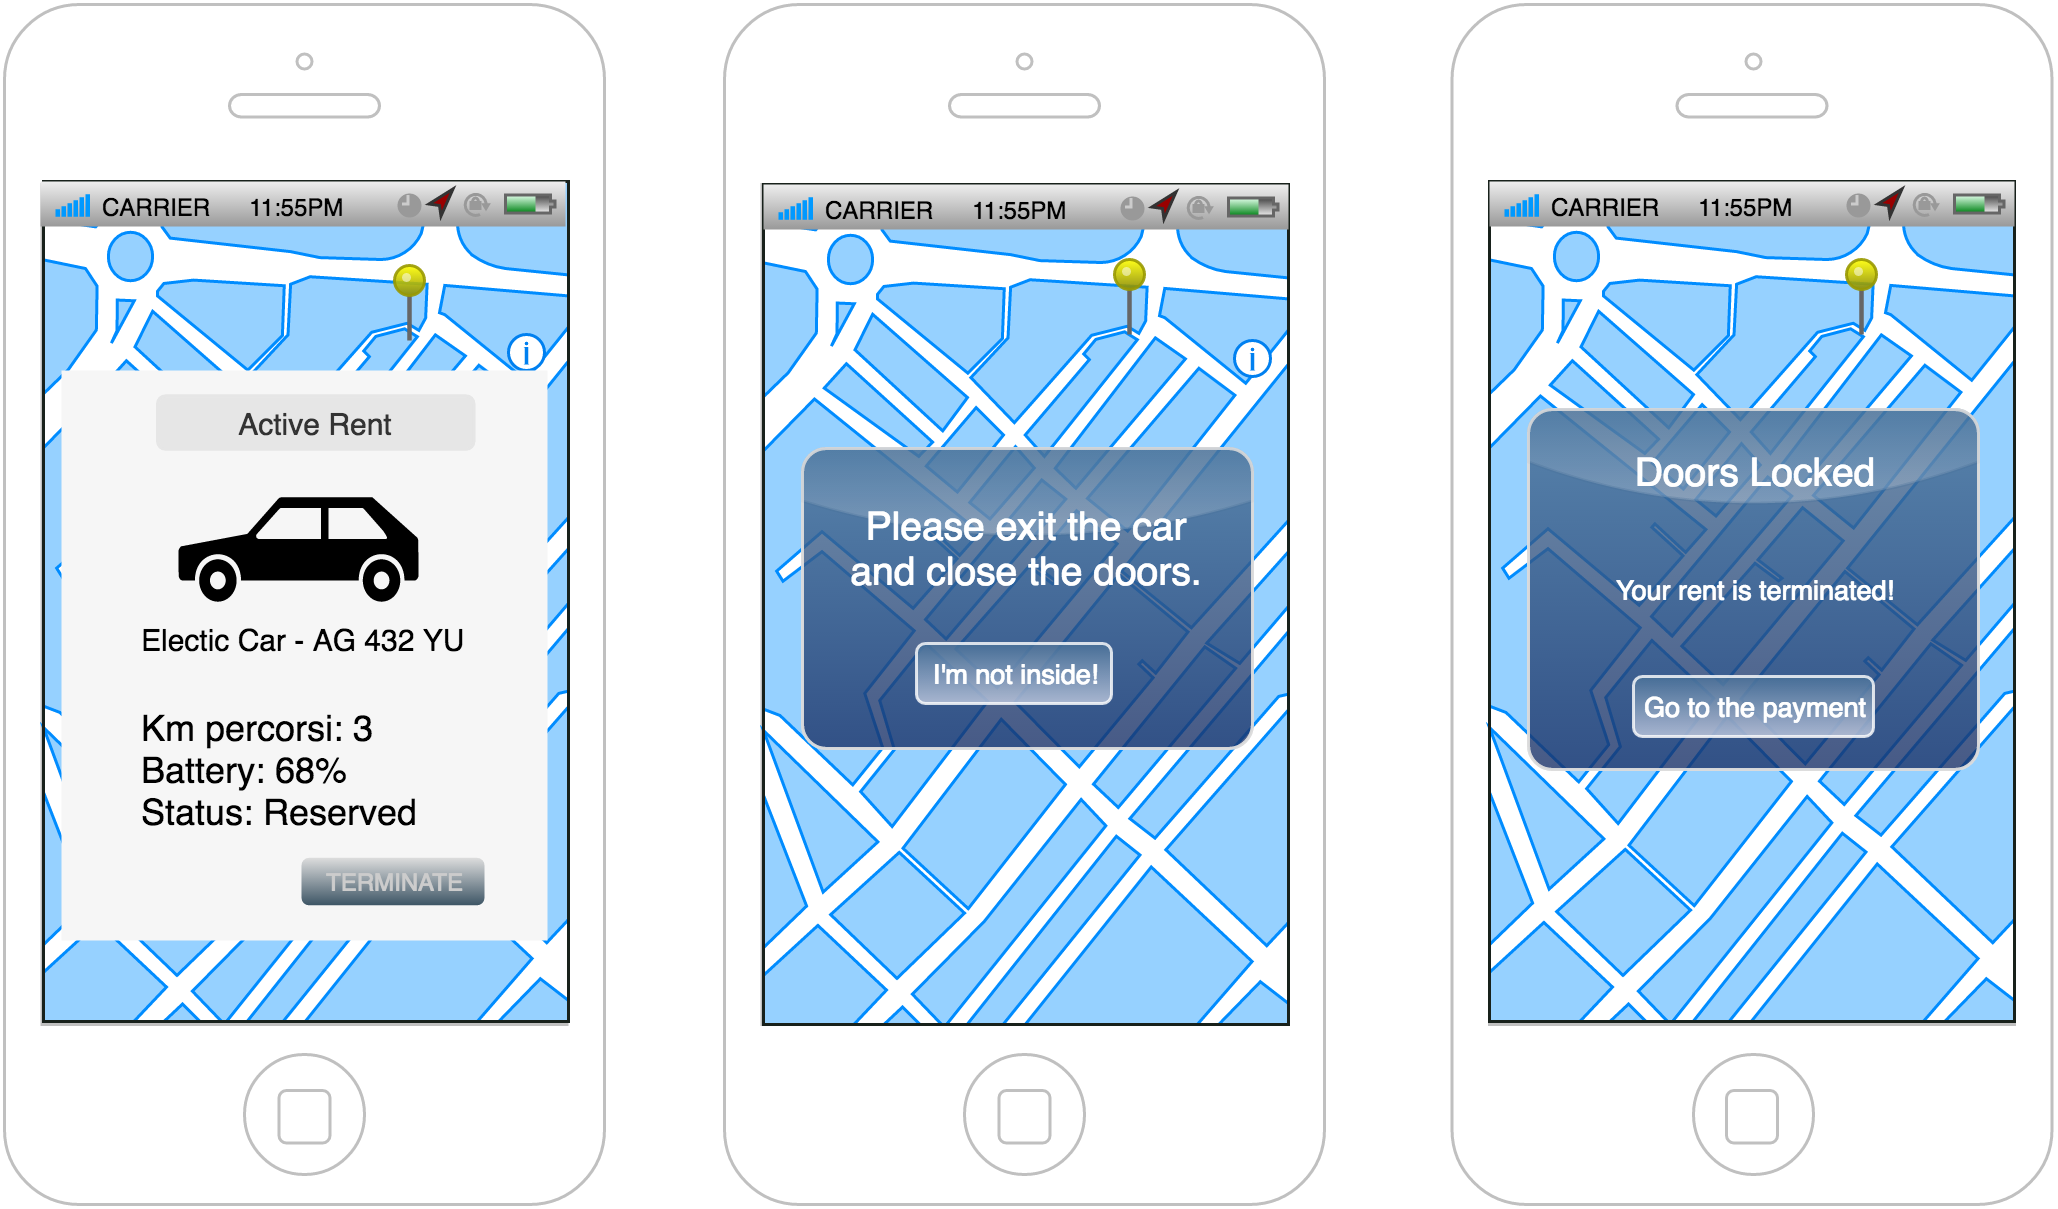

The diagram above was exported from draw.io. Its source (the exported page's mxGraphModel, read from the mxfile embedded in the PNG):
<mxGraphModel dx="790" dy="378" grid="1" gridSize="10" guides="1" tooltips="1" connect="1" arrows="1" fold="1" page="0" pageScale="1" pageWidth="826" pageHeight="1169" background="#ffffff" math="0" shadow="0">
  <root>
    <mxCell id="0" style=";html=1;" />
    <mxCell id="1" style=";html=1;" parent="0" />
    <mxCell id="7" value="" style="verticalLabelPosition=bottom;verticalAlign=top;strokeWidth=1;shape=mxgraph.ios7ui.phone;fillColor=#ffffff;strokeColor=#c0c0c0;html=1;" parent="1" vertex="1">
      <mxGeometry x="502.5" y="20" width="200" height="400" as="geometry" />
    </mxCell>
    <mxCell id="2" value="" style="verticalLabelPosition=bottom;verticalAlign=top;strokeWidth=1;shape=mxgraph.ios7ui.phone;fillColor=#ffffff;strokeColor=#c0c0c0;html=1;" parent="1" vertex="1">
      <mxGeometry x="20" y="20" width="200" height="400" as="geometry" />
    </mxCell>
    <mxCell id="65" value="" style="verticalLabelPosition=bottom;verticalAlign=top;html=1;shadow=0;dashed=0;strokeWidth=1;shape=mxgraph.ios.iBgMap;strokeColor=#18211b;fillColor=#ffffff;strokeColor2=#008cff;fillColor2=#96D1FF;glass=0;fontColor=#000000;" parent="1" vertex="1">
      <mxGeometry x="33" y="79" width="175" height="280" as="geometry" />
    </mxCell>
    <mxCell id="3" value="" style="verticalLabelPosition=bottom;verticalAlign=top;strokeWidth=1;shape=mxgraph.ios7ui.phone;fillColor=#ffffff;strokeColor=#c0c0c0;html=1;" parent="1" vertex="1">
      <mxGeometry x="260" y="20" width="200" height="400" as="geometry" />
    </mxCell>
    <mxCell id="19" value="" style="verticalLabelPosition=bottom;verticalAlign=top;html=1;shadow=0;dashed=0;strokeWidth=1;shape=mxgraph.ios.iBgMap;strokeColor=#18211b;fillColor=#ffffff;strokeColor2=#008cff;fillColor2=#96D1FF;glass=0;fontColor=#000000;" parent="1" vertex="1">
      <mxGeometry x="273" y="80" width="175" height="280" as="geometry" />
    </mxCell>
    <mxCell id="23" value="" style="verticalLabelPosition=top;html=1;shadow=0;dashed=0;verticalAlign=bottom;strokeWidth=1;shape=mxgraph.ios.iPin;fillColor2=#00dd00;fillColor3=#004400;strokeColor=#006600;glass=0;fillColor=#ffffff;gradientColor=#ffffff;fontColor=#000000;" parent="1" vertex="1">
      <mxGeometry x="60" y="170" width="10" height="25" as="geometry" />
    </mxCell>
    <mxCell id="24" value="" style="verticalLabelPosition=top;html=1;shadow=0;dashed=0;verticalAlign=bottom;strokeWidth=1;shape=mxgraph.ios.iPin;fillColor2=#ccccff;fillColor3=#0000ff;strokeColor=#000066;glass=0;fillColor=#ffffff;gradientColor=#ffffff;fontColor=#000000;" parent="1" vertex="1">
      <mxGeometry x="80" y="255" width="10" height="25" as="geometry" />
    </mxCell>
    <mxCell id="25" value="" style="verticalLabelPosition=top;html=1;shadow=0;dashed=0;verticalAlign=bottom;strokeWidth=1;shape=mxgraph.ios.iPin;fillColor2=#ffff00;fillColor3=#888800;strokeColor=#999900;glass=0;fillColor=#ffffff;gradientColor=#ffffff;fontColor=#000000;" parent="1" vertex="1">
      <mxGeometry x="150" y="107" width="10" height="25" as="geometry" />
    </mxCell>
    <mxCell id="26" value="" style="verticalLabelPosition=top;html=1;shadow=0;dashed=0;verticalAlign=bottom;strokeWidth=1;shape=mxgraph.ios.iPin;fillColor2=#dd0000;fillColor3=#440000;strokeColor=#660000;glass=0;fillColor=#ffffff;gradientColor=#ffffff;fontColor=#000000;" parent="1" vertex="1">
      <mxGeometry x="142" y="208" width="10" height="25" as="geometry" />
    </mxCell>
    <mxCell id="33" value="" style="html=1;shadow=0;dashed=0;shape=mxgraph.ios.iAppBar;strokeWidth=1;glass=0;fillColor=#ffffff;gradientColor=#ffffff;fontColor=#000000;" parent="1" vertex="1">
      <mxGeometry x="32" y="79" width="175" height="15" as="geometry" />
    </mxCell>
    <mxCell id="34" value="CARRIER" style="html=1;shadow=0;dashed=0;shape=mxgraph.ios.anchor;align=left;fontSize=8;spacingLeft=18;" parent="33" vertex="1">
      <mxGeometry y="2" width="50" height="13" as="geometry" />
    </mxCell>
    <mxCell id="35" value="11:55PM" style="html=1;shadow=0;dashed=0;shape=mxgraph.ios.rect;fontSize=8;strokeColor=none;fillColor=none;" parent="33" vertex="1">
      <mxGeometry x="60" y="2" width="50" height="13" as="geometry" />
    </mxCell>
    <mxCell id="41" value="" style="html=1;shadow=0;dashed=0;shape=mxgraph.ios.iAppBar;strokeWidth=1;glass=0;fillColor=#ffffff;gradientColor=#ffffff;fontColor=#000000;" parent="1" vertex="1">
      <mxGeometry x="273" y="80" width="175" height="15" as="geometry" />
    </mxCell>
    <mxCell id="42" value="CARRIER" style="html=1;shadow=0;dashed=0;shape=mxgraph.ios.anchor;align=left;fontSize=8;spacingLeft=18;" parent="41" vertex="1">
      <mxGeometry y="2" width="50" height="13" as="geometry" />
    </mxCell>
    <mxCell id="43" value="11:55PM" style="html=1;shadow=0;dashed=0;shape=mxgraph.ios.rect;fontSize=8;strokeColor=none;fillColor=none;" parent="41" vertex="1">
      <mxGeometry x="60" y="2" width="50" height="13" as="geometry" />
    </mxCell>
    <mxCell id="51" value="" style="html=1;verticalLabelPosition=bottom;labelBackgroundColor=#ffffff;verticalAlign=top;shadow=0;dashed=0;strokeWidth=2;shape=mxgraph.ios7.misc.info;fillColor=#ffffff;strokeColor=#0080f0;glass=0;fontColor=#000000;" parent="1" vertex="1">
      <mxGeometry x="188" y="130" width="12" height="12" as="geometry" />
    </mxCell>
    <mxCell id="71" value="" style="verticalLabelPosition=bottom;verticalAlign=top;html=1;shadow=0;dashed=0;strokeWidth=1;shape=mxgraph.ios.iBgMap;strokeColor=#18211b;fillColor=#ffffff;strokeColor2=#008cff;fillColor2=#96D1FF;glass=0;fontColor=#000000;" parent="1" vertex="1">
      <mxGeometry x="515" y="79" width="175" height="280" as="geometry" />
    </mxCell>
    <mxCell id="74" value="" style="verticalLabelPosition=top;html=1;shadow=0;dashed=0;verticalAlign=bottom;strokeWidth=1;shape=mxgraph.ios.iPin;fillColor2=#ffff00;fillColor3=#888800;strokeColor=#999900;glass=0;fillColor=#ffffff;gradientColor=#ffffff;fontColor=#000000;" parent="1" vertex="1">
      <mxGeometry x="634" y="105" width="10" height="25" as="geometry" />
    </mxCell>
    <mxCell id="47" value="" style="html=1;shadow=0;dashed=0;shape=mxgraph.ios.iAppBar;strokeWidth=1;glass=0;fillColor=#ffffff;gradientColor=#ffffff;fontColor=#000000;" parent="1" vertex="1">
      <mxGeometry x="515" y="79" width="175" height="15" as="geometry" />
    </mxCell>
    <mxCell id="48" value="CARRIER" style="html=1;shadow=0;dashed=0;shape=mxgraph.ios.anchor;align=left;fontSize=8;spacingLeft=18;" parent="47" vertex="1">
      <mxGeometry y="2" width="50" height="13" as="geometry" />
    </mxCell>
    <mxCell id="49" value="11:55PM" style="html=1;shadow=0;dashed=0;shape=mxgraph.ios.rect;fontSize=8;strokeColor=none;fillColor=none;" parent="47" vertex="1">
      <mxGeometry x="60" y="2" width="50" height="13" as="geometry" />
    </mxCell>
    <mxCell id="130" value="Electic Car - AG 432 YU&lt;div&gt;&lt;br&gt;&lt;/div&gt;" style="shape=rect;fillColor=#F6F6F6;strokeColor=none;shadow=0;glass=0;fontSize=10;fontColor=#000000;html=1;" parent="1" vertex="1">
      <mxGeometry x="39" y="142" width="162" height="190" as="geometry" />
    </mxCell>
    <mxCell id="161" value="" style="shape=mxgraph.signs.transportation.car_3;html=1;fillColor=#000000;strokeColor=none;verticalLabelPosition=bottom;verticalAlign=top;shadow=0;glass=0;fontSize=5;fontColor=#000000;" parent="130" vertex="1">
      <mxGeometry x="39" y="42.22222222222222" width="80" height="34.833333333333336" as="geometry" />
    </mxCell>
    <mxCell id="162" value="&lt;div&gt;Km percorsi: 3&lt;/div&gt;Battery: 68%&lt;div&gt;Status: Reserved&lt;/div&gt;" style="text;html=1;resizable=0;autosize=1;align=left;verticalAlign=top;spacingTop=-4;points=[];" parent="130" vertex="1">
      <mxGeometry x="25" y="110.4285714285714" width="110" height="40" as="geometry" />
    </mxCell>
    <mxCell id="164" value="Active Rent" style="rounded=1;html=1;shadow=0;dashed=0;whiteSpace=wrap;fontSize=10;fillColor=#E6E6E6;align=center;strokeColor=#E6E6E6;fontColor=#333333;glass=0;" parent="130" vertex="1">
      <mxGeometry x="32" y="8.444444444444445" width="105.5" height="17.817777777777778" as="geometry" />
    </mxCell>
    <mxCell id="165" value="&lt;font color=&quot;#cccccc&quot;&gt;TERMINATE&lt;/font&gt;" style="strokeWidth=1;html=1;shadow=0;dashed=0;shape=mxgraph.ios.iButton;strokeColor=#444444;fontColor=#ffffff;buttonText=;fontSize=8;fillColor=#dddddd;fillColor2=#3D5565;whiteSpace=wrap;align=center;glass=0;" parent="130" vertex="1">
      <mxGeometry x="80" y="162.44444444444446" width="61" height="15.833333333333334" as="geometry" />
    </mxCell>
    <mxCell id="150" value="" style="html=1;verticalLabelPosition=bottom;labelBackgroundColor=#ffffff;verticalAlign=top;shadow=0;dashed=0;strokeWidth=2;shape=mxgraph.ios7.misc.info;fillColor=#ffffff;strokeColor=#0080f0;glass=0;fontColor=#000000;" parent="1" vertex="1">
      <mxGeometry x="430" y="132" width="12" height="12" as="geometry" />
    </mxCell>
    <mxCell id="158" value="Your rent is terminated!" style="html=1;shadow=0;dashed=0;shape=mxgraph.ios.fancyRRect;rSize=8;strokeColor=#dddddd;fillColor=#497198;gradientColor=#193168;opacity=80;fontColor=#ffffff;fontSize=9;whiteSpace=wrap;align=center;glass=0;" parent="1" vertex="1">
      <mxGeometry x="528" y="155" width="150" height="120" as="geometry" />
    </mxCell>
    <mxCell id="159" value="Doors Locked" style="html=1;shadow=0;dashed=0;shape=mxgraph.ios.anchor;fontSize=13;fontColor=#ffffff;whiteSpace=wrap;resizeWidth=1;" parent="158" vertex="1">
      <mxGeometry width="150" height="25" relative="1" as="geometry">
        <mxPoint y="8" as="offset" />
      </mxGeometry>
    </mxCell>
    <mxCell id="160" value="Go to the payment" style="html=1;shadow=0;dashed=0;shape=mxgraph.ios.rrect;rSize=3;fontSize=9;fontColor=#ffffff;strokeColor=#ffffff;fillColor=#497198;gradientColor=#c5cee1;opacity=80;whiteSpace=wrap;" parent="158" vertex="1">
      <mxGeometry x="0.5" y="1" width="80" height="20" relative="1" as="geometry">
        <mxPoint x="-40" y="-31" as="offset" />
      </mxGeometry>
    </mxCell>
    <mxCell id="167" value="" style="verticalLabelPosition=top;html=1;shadow=0;dashed=0;verticalAlign=bottom;strokeWidth=1;shape=mxgraph.ios.iPin;fillColor2=#ffff00;fillColor3=#888800;strokeColor=#999900;glass=0;fillColor=#ffffff;gradientColor=#ffffff;fontColor=#000000;" parent="1" vertex="1">
      <mxGeometry x="390" y="105" width="10" height="25" as="geometry" />
    </mxCell>
    <mxCell id="174" value="" style="html=1;shadow=0;dashed=0;shape=mxgraph.ios.fancyRRect;rSize=8;strokeColor=#dddddd;fillColor=#497198;gradientColor=#193168;opacity=80;fontColor=#ffffff;fontSize=9;whiteSpace=wrap;align=center;glass=0;" vertex="1" parent="1">
      <mxGeometry x="286" y="168" width="150" height="100" as="geometry" />
    </mxCell>
    <mxCell id="175" value="Please exit the car&lt;div&gt;and close the doors.&lt;/div&gt;" style="html=1;shadow=0;dashed=0;shape=mxgraph.ios.anchor;fontSize=13;fontColor=#ffffff;whiteSpace=wrap;resizeWidth=1;" vertex="1" parent="174">
      <mxGeometry width="150" height="25" relative="1" as="geometry">
        <mxPoint y="20" as="offset" />
      </mxGeometry>
    </mxCell>
    <mxCell id="177" value="I'm not inside!" style="html=1;shadow=0;dashed=0;shape=mxgraph.ios.rrect;rSize=3;fontSize=9;fontColor=#ffffff;strokeColor=#ffffff;fillColor=#497198;gradientColor=#c5cee1;opacity=80;whiteSpace=wrap;" vertex="1" parent="174">
      <mxGeometry x="0.75" y="1" width="65" height="20" relative="1" as="geometry">
        <mxPoint x="-74.5" y="-35" as="offset" />
      </mxGeometry>
    </mxCell>
  </root>
</mxGraphModel>